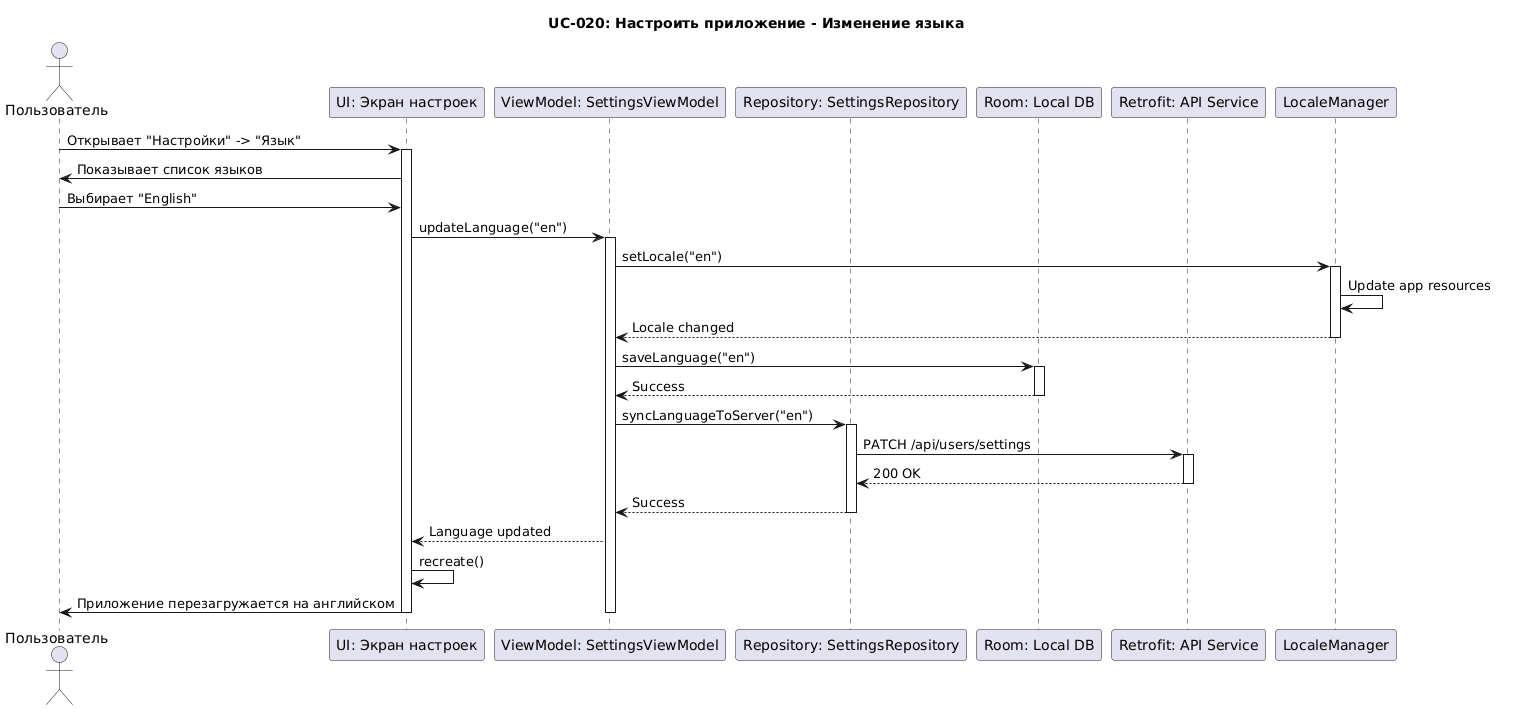

The diagram above was rendered by PlantUML. Its source (embedded in the PNG):
@startuml
title UC-020: Настроить приложение - Изменение языка

actor "Пользователь" as User
participant "UI: Экран настроек" as UI
participant "ViewModel: SettingsViewModel" as VM
participant "Repository: SettingsRepository" as Repo
participant "Room: Local DB" as LocalDB
participant "Retrofit: API Service" as API
participant "LocaleManager" as Locale

User -> UI : Открывает "Настройки" -> "Язык"
activate UI
UI -> User : Показывает список языков

User -> UI : Выбирает "English"
UI -> VM : updateLanguage("en")
activate VM

VM -> Locale : setLocale("en")
activate Locale
Locale -> Locale : Update app resources
Locale --> VM : Locale changed
deactivate Locale

VM -> LocalDB : saveLanguage("en")
activate LocalDB
LocalDB --> VM : Success
deactivate LocalDB

VM -> Repo : syncLanguageToServer("en")
activate Repo
Repo -> API : PATCH /api/users/settings
activate API
API --> Repo : 200 OK
deactivate API
Repo --> VM : Success
deactivate Repo

VM --> UI : Language updated
UI -> UI : recreate()
UI -> User : Приложение перезагружается на английском
deactivate VM
deactivate UI
@enduml